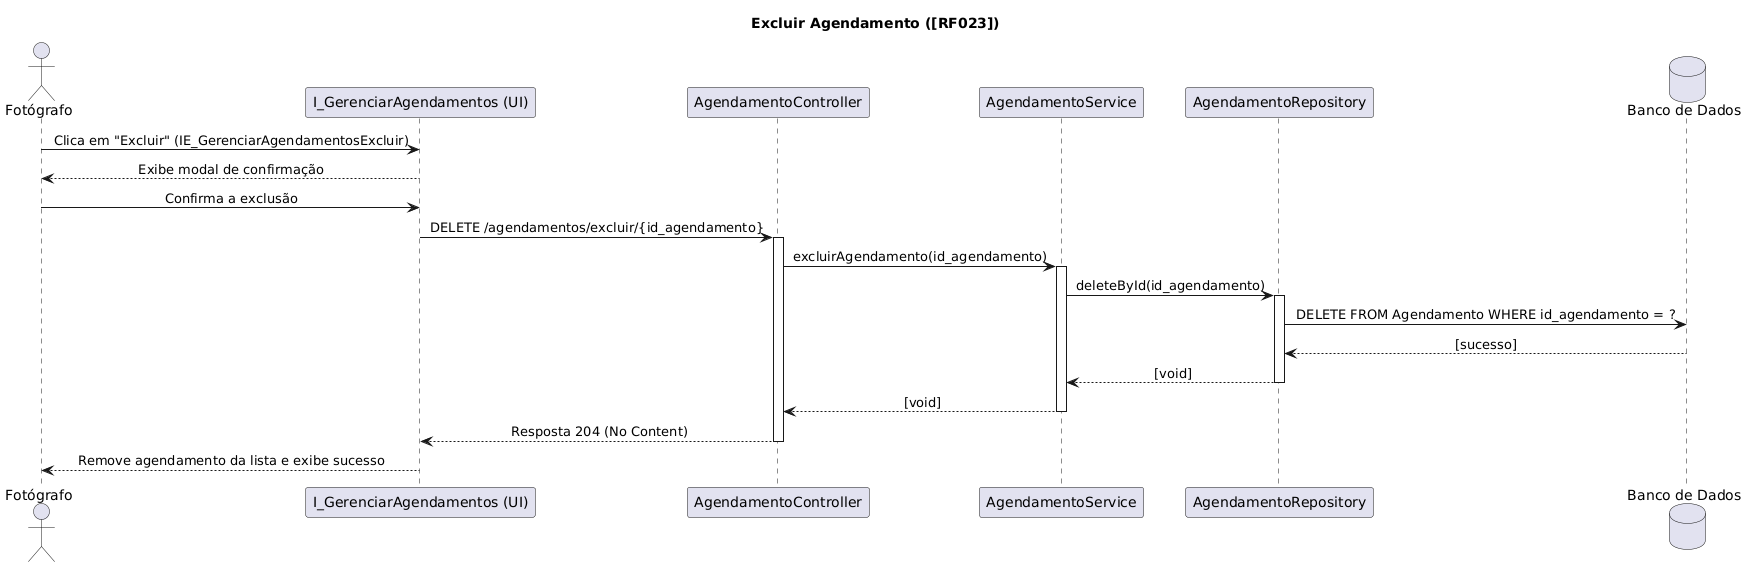

The diagram above was rendered by PlantUML. Its source (embedded in the PNG):
@startuml
title Excluir Agendamento ([RF023])

actor Fotógrafo
participant "I_GerenciarAgendamentos (UI)" as UI
participant AgendamentoController as Controller
participant AgendamentoService as Service
participant AgendamentoRepository as Repository
database "Banco de Dados" as DB

skinparam sequenceMessageAlign center

Fotógrafo -> UI: Clica em "Excluir" (IE_GerenciarAgendamentosExcluir) 
UI --> Fotógrafo: Exibe modal de confirmação 
Fotógrafo -> UI: Confirma a exclusão
UI -> Controller: DELETE /agendamentos/excluir/{id_agendamento}
activate Controller

Controller -> Service: excluirAgendamento(id_agendamento)
activate Service

Service -> Repository: deleteById(id_agendamento)
activate Repository
Repository -> DB: DELETE FROM Agendamento WHERE id_agendamento = ?
DB --> Repository: [sucesso]
Repository --> Service: [void]
deactivate Repository

Service --> Controller: [void]
deactivate Service

Controller --> UI: Resposta 204 (No Content)
deactivate Controller

UI --> Fotógrafo: Remove agendamento da lista e exibe sucesso
@enduml